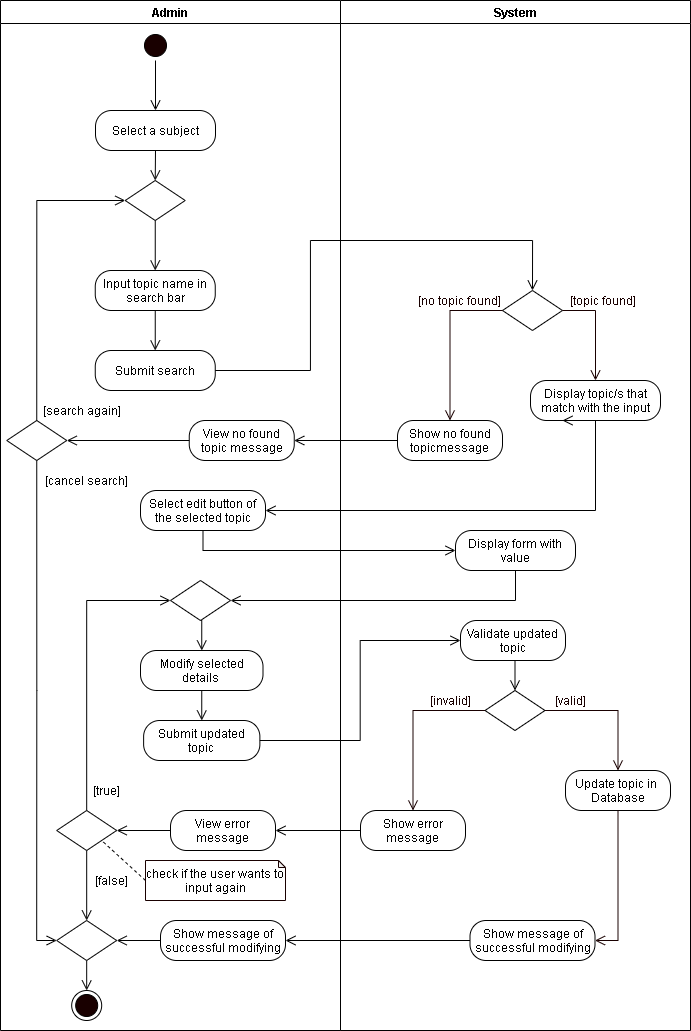

The diagram above was exported from draw.io. Its source (the exported page's mxGraphModel, read from the mxfile embedded in the PNG):
<mxGraphModel dx="1089" dy="736" grid="1" gridSize="10" guides="1" tooltips="1" connect="1" arrows="1" fold="1" page="1" pageScale="1" pageWidth="850" pageHeight="1100" math="0" shadow="0">
  <root>
    <mxCell id="JepHNBWks08W_ER1qk0L-0" />
    <mxCell id="JepHNBWks08W_ER1qk0L-1" parent="JepHNBWks08W_ER1qk0L-0" />
    <mxCell id="84BHXZD1-INTAhXygogZ-0" value="Admin" style="swimlane;startSize=23;" parent="JepHNBWks08W_ER1qk0L-1" vertex="1">
      <mxGeometry x="40" y="10" width="340" height="1030" as="geometry" />
    </mxCell>
    <mxCell id="84BHXZD1-INTAhXygogZ-1" style="edgeStyle=orthogonalEdgeStyle;rounded=0;orthogonalLoop=1;jettySize=auto;html=1;exitX=0.5;exitY=1;exitDx=0;exitDy=0;entryX=0.5;entryY=0;entryDx=0;entryDy=0;endArrow=open;endFill=0;endSize=8;" parent="84BHXZD1-INTAhXygogZ-0" source="84BHXZD1-INTAhXygogZ-2" edge="1">
      <mxGeometry relative="1" as="geometry">
        <mxPoint x="155" y="110" as="targetPoint" />
      </mxGeometry>
    </mxCell>
    <mxCell id="84BHXZD1-INTAhXygogZ-2" value="" style="ellipse;html=1;shape=startState;fillColor=#190000;" parent="84BHXZD1-INTAhXygogZ-0" vertex="1">
      <mxGeometry x="140" y="30" width="30" height="30" as="geometry" />
    </mxCell>
    <mxCell id="84BHXZD1-INTAhXygogZ-4" style="edgeStyle=orthogonalEdgeStyle;rounded=0;orthogonalLoop=1;jettySize=auto;html=1;exitX=0.5;exitY=1;exitDx=0;exitDy=0;entryX=0.5;entryY=0;entryDx=0;entryDy=0;endArrow=open;endFill=0;endSize=8;" parent="84BHXZD1-INTAhXygogZ-0" source="84BHXZD1-INTAhXygogZ-5" target="84BHXZD1-INTAhXygogZ-6" edge="1">
      <mxGeometry relative="1" as="geometry" />
    </mxCell>
    <mxCell id="84BHXZD1-INTAhXygogZ-5" value="Modify selected details&amp;nbsp;" style="rounded=1;whiteSpace=wrap;html=1;arcSize=40;" parent="84BHXZD1-INTAhXygogZ-0" vertex="1">
      <mxGeometry x="140" y="650" width="122.5" height="40" as="geometry" />
    </mxCell>
    <mxCell id="84BHXZD1-INTAhXygogZ-6" value="Submit updated topic" style="rounded=1;whiteSpace=wrap;html=1;arcSize=40;" parent="84BHXZD1-INTAhXygogZ-0" vertex="1">
      <mxGeometry x="143.12" y="720" width="116.25" height="40" as="geometry" />
    </mxCell>
    <mxCell id="84BHXZD1-INTAhXygogZ-7" style="edgeStyle=orthogonalEdgeStyle;rounded=0;orthogonalLoop=1;jettySize=auto;html=1;exitX=0.5;exitY=1;exitDx=0;exitDy=0;entryX=0.5;entryY=0;entryDx=0;entryDy=0;endArrow=open;endFill=0;endSize=8;" parent="84BHXZD1-INTAhXygogZ-0" source="84BHXZD1-INTAhXygogZ-8" target="84BHXZD1-INTAhXygogZ-5" edge="1">
      <mxGeometry relative="1" as="geometry" />
    </mxCell>
    <mxCell id="84BHXZD1-INTAhXygogZ-8" value="" style="rhombus;whiteSpace=wrap;html=1;" parent="84BHXZD1-INTAhXygogZ-0" vertex="1">
      <mxGeometry x="170" y="580" width="60" height="40" as="geometry" />
    </mxCell>
    <mxCell id="84BHXZD1-INTAhXygogZ-9" style="edgeStyle=orthogonalEdgeStyle;rounded=0;orthogonalLoop=1;jettySize=auto;html=1;exitX=0.5;exitY=0;exitDx=0;exitDy=0;entryX=0;entryY=0.5;entryDx=0;entryDy=0;endArrow=open;endFill=0;endSize=8;" parent="84BHXZD1-INTAhXygogZ-0" source="84BHXZD1-INTAhXygogZ-11" target="84BHXZD1-INTAhXygogZ-8" edge="1">
      <mxGeometry relative="1" as="geometry" />
    </mxCell>
    <mxCell id="84BHXZD1-INTAhXygogZ-10" style="edgeStyle=orthogonalEdgeStyle;rounded=0;orthogonalLoop=1;jettySize=auto;html=1;exitX=0.5;exitY=1;exitDx=0;exitDy=0;endArrow=open;endFill=0;endSize=8;startArrow=none;" parent="84BHXZD1-INTAhXygogZ-0" source="84BHXZD1-INTAhXygogZ-11" target="5706yc1-wjI88CdbjtU5-2" edge="1">
      <mxGeometry relative="1" as="geometry">
        <mxPoint x="86.69" y="930" as="targetPoint" />
        <Array as="points" />
      </mxGeometry>
    </mxCell>
    <mxCell id="84BHXZD1-INTAhXygogZ-11" value="" style="rhombus;whiteSpace=wrap;html=1;" parent="84BHXZD1-INTAhXygogZ-0" vertex="1">
      <mxGeometry x="56.18000000000001" y="810" width="60" height="40" as="geometry" />
    </mxCell>
    <mxCell id="84BHXZD1-INTAhXygogZ-12" value="[true]" style="text;html=1;align=center;verticalAlign=middle;resizable=0;points=[];autosize=1;strokeColor=none;" parent="84BHXZD1-INTAhXygogZ-0" vertex="1">
      <mxGeometry x="86.18" y="780" width="40" height="20" as="geometry" />
    </mxCell>
    <mxCell id="84BHXZD1-INTAhXygogZ-13" style="rounded=0;orthogonalLoop=1;jettySize=auto;html=1;exitX=0;exitY=0.5;exitDx=0;exitDy=0;exitPerimeter=0;entryX=1;entryY=1;entryDx=0;entryDy=0;endArrow=none;endFill=0;endSize=8;dashed=1;" parent="84BHXZD1-INTAhXygogZ-0" source="84BHXZD1-INTAhXygogZ-14" target="84BHXZD1-INTAhXygogZ-11" edge="1">
      <mxGeometry relative="1" as="geometry" />
    </mxCell>
    <mxCell id="84BHXZD1-INTAhXygogZ-14" value="check if the user wants to input again" style="shape=note;whiteSpace=wrap;html=1;backgroundOutline=1;darkOpacity=0.05;strokeColor=#190000;size=7;" parent="84BHXZD1-INTAhXygogZ-0" vertex="1">
      <mxGeometry x="145" y="860" width="140" height="40" as="geometry" />
    </mxCell>
    <mxCell id="84BHXZD1-INTAhXygogZ-15" value="[false]" style="text;html=1;align=center;verticalAlign=middle;resizable=0;points=[];autosize=1;strokeColor=none;" parent="84BHXZD1-INTAhXygogZ-0" vertex="1">
      <mxGeometry x="86.18" y="870" width="50" height="20" as="geometry" />
    </mxCell>
    <mxCell id="84BHXZD1-INTAhXygogZ-16" value="" style="ellipse;html=1;shape=endState;fillColor=#190000;" parent="84BHXZD1-INTAhXygogZ-0" vertex="1">
      <mxGeometry x="71.18" y="990" width="30" height="30" as="geometry" />
    </mxCell>
    <mxCell id="dML7whYaH_vz-e8ijDH4-2" style="edgeStyle=orthogonalEdgeStyle;rounded=0;orthogonalLoop=1;jettySize=auto;html=1;exitX=0;exitY=0.5;exitDx=0;exitDy=0;endArrow=open;endFill=0;endSize=8;" parent="84BHXZD1-INTAhXygogZ-0" source="dML7whYaH_vz-e8ijDH4-0" target="84BHXZD1-INTAhXygogZ-11" edge="1">
      <mxGeometry relative="1" as="geometry" />
    </mxCell>
    <mxCell id="dML7whYaH_vz-e8ijDH4-0" value="View error message" style="rounded=1;whiteSpace=wrap;html=1;arcSize=40;" parent="84BHXZD1-INTAhXygogZ-0" vertex="1">
      <mxGeometry x="170" y="810" width="105" height="40" as="geometry" />
    </mxCell>
    <mxCell id="5706yc1-wjI88CdbjtU5-3" style="edgeStyle=orthogonalEdgeStyle;rounded=0;orthogonalLoop=1;jettySize=auto;html=1;exitX=0;exitY=0.5;exitDx=0;exitDy=0;entryX=1;entryY=0.5;entryDx=0;entryDy=0;endArrow=open;endFill=0;endSize=8;" parent="84BHXZD1-INTAhXygogZ-0" source="5706yc1-wjI88CdbjtU5-0" target="5706yc1-wjI88CdbjtU5-2" edge="1">
      <mxGeometry relative="1" as="geometry" />
    </mxCell>
    <mxCell id="5706yc1-wjI88CdbjtU5-0" value="Show message of successful modifying" style="rounded=1;whiteSpace=wrap;html=1;arcSize=40;" parent="84BHXZD1-INTAhXygogZ-0" vertex="1">
      <mxGeometry x="160" y="920" width="125" height="40" as="geometry" />
    </mxCell>
    <mxCell id="5706yc1-wjI88CdbjtU5-4" style="edgeStyle=orthogonalEdgeStyle;rounded=0;orthogonalLoop=1;jettySize=auto;html=1;exitX=0.5;exitY=1;exitDx=0;exitDy=0;entryX=0.5;entryY=0;entryDx=0;entryDy=0;endArrow=open;endFill=0;endSize=8;" parent="84BHXZD1-INTAhXygogZ-0" source="5706yc1-wjI88CdbjtU5-2" target="84BHXZD1-INTAhXygogZ-16" edge="1">
      <mxGeometry relative="1" as="geometry" />
    </mxCell>
    <mxCell id="5706yc1-wjI88CdbjtU5-2" value="" style="rhombus;whiteSpace=wrap;html=1;" parent="84BHXZD1-INTAhXygogZ-0" vertex="1">
      <mxGeometry x="56.18" y="920" width="60" height="40" as="geometry" />
    </mxCell>
    <mxCell id="xq26MbyrniE-WOELR5YU-3" value="Select edit button of the selected topic" style="rounded=1;whiteSpace=wrap;html=1;arcSize=40;" parent="84BHXZD1-INTAhXygogZ-0" vertex="1">
      <mxGeometry x="140" y="490" width="125" height="40" as="geometry" />
    </mxCell>
    <mxCell id="dMuc1-SQ_n5fGLoERlIj-0" value="Submit search" style="rounded=1;whiteSpace=wrap;html=1;arcSize=40;" parent="84BHXZD1-INTAhXygogZ-0" vertex="1">
      <mxGeometry x="94.74" y="350" width="120" height="40" as="geometry" />
    </mxCell>
    <mxCell id="xq26MbyrniE-WOELR5YU-1" value="[search again]" style="text;html=1;align=center;verticalAlign=middle;resizable=0;points=[];autosize=1;strokeColor=none;rotation=0;" parent="84BHXZD1-INTAhXygogZ-0" vertex="1">
      <mxGeometry x="36.18000000000001" y="400" width="90" height="20" as="geometry" />
    </mxCell>
    <mxCell id="xq26MbyrniE-WOELR5YU-2" value="[cancel search]" style="text;html=1;align=center;verticalAlign=middle;resizable=0;points=[];autosize=1;strokeColor=none;rotation=0;" parent="84BHXZD1-INTAhXygogZ-0" vertex="1">
      <mxGeometry x="36.18000000000001" y="470" width="100" height="20" as="geometry" />
    </mxCell>
    <mxCell id="xq26MbyrniE-WOELR5YU-7" value="View no found topic message" style="rounded=1;whiteSpace=wrap;html=1;arcSize=40;" parent="84BHXZD1-INTAhXygogZ-0" vertex="1">
      <mxGeometry x="188.75" y="420" width="105" height="40" as="geometry" />
    </mxCell>
    <mxCell id="dMuc1-SQ_n5fGLoERlIj-5" style="edgeStyle=orthogonalEdgeStyle;rounded=0;orthogonalLoop=1;jettySize=auto;html=1;exitX=0.5;exitY=1;exitDx=0;exitDy=0;entryX=0;entryY=0.5;entryDx=0;entryDy=0;endArrow=open;endFill=0;endSize=8;" parent="84BHXZD1-INTAhXygogZ-0" source="xq26MbyrniE-WOELR5YU-0" target="5706yc1-wjI88CdbjtU5-2" edge="1">
      <mxGeometry relative="1" as="geometry" />
    </mxCell>
    <mxCell id="xq26MbyrniE-WOELR5YU-0" value="" style="rhombus;whiteSpace=wrap;html=1;" parent="84BHXZD1-INTAhXygogZ-0" vertex="1">
      <mxGeometry x="6.25" y="420" width="60" height="40" as="geometry" />
    </mxCell>
    <mxCell id="xq26MbyrniE-WOELR5YU-19" style="edgeStyle=orthogonalEdgeStyle;rounded=0;orthogonalLoop=1;jettySize=auto;html=1;exitX=0;exitY=0.5;exitDx=0;exitDy=0;entryX=1;entryY=0.5;entryDx=0;entryDy=0;endArrow=open;endFill=0;endSize=8;" parent="84BHXZD1-INTAhXygogZ-0" source="xq26MbyrniE-WOELR5YU-7" target="xq26MbyrniE-WOELR5YU-0" edge="1">
      <mxGeometry relative="1" as="geometry" />
    </mxCell>
    <mxCell id="84BHXZD1-INTAhXygogZ-19" value="Validate updated topic" style="rounded=1;whiteSpace=wrap;html=1;arcSize=40;" parent="84BHXZD1-INTAhXygogZ-0" vertex="1">
      <mxGeometry x="460" y="620" width="105" height="40" as="geometry" />
    </mxCell>
    <mxCell id="84BHXZD1-INTAhXygogZ-20" value="" style="rhombus;whiteSpace=wrap;html=1;" parent="84BHXZD1-INTAhXygogZ-0" vertex="1">
      <mxGeometry x="484.5" y="690" width="60" height="40" as="geometry" />
    </mxCell>
    <mxCell id="84BHXZD1-INTAhXygogZ-21" style="edgeStyle=orthogonalEdgeStyle;rounded=0;orthogonalLoop=1;jettySize=auto;html=1;exitX=0.5;exitY=1;exitDx=0;exitDy=0;entryX=0.5;entryY=0;entryDx=0;entryDy=0;endArrow=open;endFill=0;endSize=8;" parent="84BHXZD1-INTAhXygogZ-0" source="84BHXZD1-INTAhXygogZ-19" target="84BHXZD1-INTAhXygogZ-20" edge="1">
      <mxGeometry relative="1" as="geometry" />
    </mxCell>
    <mxCell id="84BHXZD1-INTAhXygogZ-22" value="&lt;font color=&quot;#190000&quot;&gt;[valid]&lt;/font&gt;" style="text;html=1;align=center;verticalAlign=middle;resizable=0;points=[];autosize=1;strokeColor=none;fontColor=#FFFFFF;" parent="84BHXZD1-INTAhXygogZ-0" vertex="1">
      <mxGeometry x="544.5" y="690" width="50" height="20" as="geometry" />
    </mxCell>
    <mxCell id="84BHXZD1-INTAhXygogZ-23" value="&lt;font color=&quot;#190000&quot;&gt;[invalid]&lt;/font&gt;" style="text;html=1;align=center;verticalAlign=middle;resizable=0;points=[];autosize=1;strokeColor=none;fontColor=#FFFFFF;" parent="84BHXZD1-INTAhXygogZ-0" vertex="1">
      <mxGeometry x="420" y="690" width="60" height="20" as="geometry" />
    </mxCell>
    <mxCell id="84BHXZD1-INTAhXygogZ-24" value="Show error message" style="rounded=1;whiteSpace=wrap;html=1;arcSize=40;" parent="84BHXZD1-INTAhXygogZ-0" vertex="1">
      <mxGeometry x="360" y="810" width="105" height="40" as="geometry" />
    </mxCell>
    <mxCell id="84BHXZD1-INTAhXygogZ-26" value="Update topic in&amp;nbsp; Database" style="rounded=1;whiteSpace=wrap;html=1;arcSize=40;" parent="84BHXZD1-INTAhXygogZ-0" vertex="1">
      <mxGeometry x="565" y="770" width="105" height="40" as="geometry" />
    </mxCell>
    <mxCell id="84BHXZD1-INTAhXygogZ-27" style="edgeStyle=orthogonalEdgeStyle;rounded=0;orthogonalLoop=1;jettySize=auto;html=1;exitX=0;exitY=0.5;exitDx=0;exitDy=0;fontColor=#FFFFFF;endArrow=open;endFill=0;endSize=8;strokeColor=#190000;entryX=0.5;entryY=0;entryDx=0;entryDy=0;" parent="84BHXZD1-INTAhXygogZ-0" source="84BHXZD1-INTAhXygogZ-20" target="84BHXZD1-INTAhXygogZ-24" edge="1">
      <mxGeometry relative="1" as="geometry">
        <mxPoint x="410" y="750" as="targetPoint" />
      </mxGeometry>
    </mxCell>
    <mxCell id="84BHXZD1-INTAhXygogZ-28" style="edgeStyle=orthogonalEdgeStyle;rounded=0;orthogonalLoop=1;jettySize=auto;html=1;exitX=1;exitY=0.5;exitDx=0;exitDy=0;fontColor=#FFFFFF;endArrow=open;endFill=0;endSize=8;strokeColor=#190000;entryX=0.5;entryY=0;entryDx=0;entryDy=0;" parent="84BHXZD1-INTAhXygogZ-0" source="84BHXZD1-INTAhXygogZ-20" target="84BHXZD1-INTAhXygogZ-26" edge="1">
      <mxGeometry relative="1" as="geometry">
        <mxPoint x="610" y="750" as="targetPoint" />
      </mxGeometry>
    </mxCell>
    <mxCell id="84BHXZD1-INTAhXygogZ-30" value="Show message of successful modifying" style="rounded=1;whiteSpace=wrap;html=1;arcSize=40;" parent="84BHXZD1-INTAhXygogZ-0" vertex="1">
      <mxGeometry x="469.5" y="920" width="125" height="40" as="geometry" />
    </mxCell>
    <mxCell id="84BHXZD1-INTAhXygogZ-31" value="Display form with value" style="rounded=1;whiteSpace=wrap;html=1;arcSize=40;" parent="84BHXZD1-INTAhXygogZ-0" vertex="1">
      <mxGeometry x="455" y="530" width="120" height="40" as="geometry" />
    </mxCell>
    <mxCell id="xq26MbyrniE-WOELR5YU-12" value="Show no found topicmessage" style="rounded=1;whiteSpace=wrap;html=1;arcSize=40;" parent="84BHXZD1-INTAhXygogZ-0" vertex="1">
      <mxGeometry x="396.99" y="420" width="105" height="40" as="geometry" />
    </mxCell>
    <mxCell id="xq26MbyrniE-WOELR5YU-8" value="" style="rhombus;whiteSpace=wrap;html=1;" parent="84BHXZD1-INTAhXygogZ-0" vertex="1">
      <mxGeometry x="501.99" y="290" width="60" height="40" as="geometry" />
    </mxCell>
    <mxCell id="xq26MbyrniE-WOELR5YU-10" value="&lt;font color=&quot;#190000&quot;&gt;[topic found]&lt;/font&gt;" style="text;html=1;align=center;verticalAlign=middle;resizable=0;points=[];autosize=1;strokeColor=none;fontColor=#FFFFFF;" parent="84BHXZD1-INTAhXygogZ-0" vertex="1">
      <mxGeometry x="561.99" y="290" width="80" height="20" as="geometry" />
    </mxCell>
    <mxCell id="xq26MbyrniE-WOELR5YU-11" value="&lt;font color=&quot;#190000&quot;&gt;[no topic found]&lt;/font&gt;" style="text;html=1;align=center;verticalAlign=middle;resizable=0;points=[];autosize=1;strokeColor=none;fontColor=#FFFFFF;" parent="84BHXZD1-INTAhXygogZ-0" vertex="1">
      <mxGeometry x="409.49" y="290" width="100" height="20" as="geometry" />
    </mxCell>
    <mxCell id="xq26MbyrniE-WOELR5YU-14" style="edgeStyle=orthogonalEdgeStyle;rounded=0;orthogonalLoop=1;jettySize=auto;html=1;exitX=0;exitY=0.5;exitDx=0;exitDy=0;fontColor=#FFFFFF;endArrow=open;endFill=0;endSize=8;strokeColor=#190000;entryX=0.5;entryY=0;entryDx=0;entryDy=0;" parent="84BHXZD1-INTAhXygogZ-0" source="xq26MbyrniE-WOELR5YU-8" target="xq26MbyrniE-WOELR5YU-12" edge="1">
      <mxGeometry relative="1" as="geometry">
        <mxPoint x="-271.51" y="-80" as="targetPoint" />
      </mxGeometry>
    </mxCell>
    <mxCell id="xq26MbyrniE-WOELR5YU-16" value="Display topic/s that match with the input" style="rounded=1;whiteSpace=wrap;html=1;arcSize=40;" parent="84BHXZD1-INTAhXygogZ-0" vertex="1">
      <mxGeometry x="530" y="380" width="130" height="40" as="geometry" />
    </mxCell>
    <mxCell id="xq26MbyrniE-WOELR5YU-17" style="edgeStyle=orthogonalEdgeStyle;rounded=0;orthogonalLoop=1;jettySize=auto;html=1;exitX=1;exitY=0.5;exitDx=0;exitDy=0;fontColor=#FFFFFF;endArrow=open;endFill=0;endSize=8;strokeColor=#190000;entryX=0.5;entryY=0;entryDx=0;entryDy=0;" parent="84BHXZD1-INTAhXygogZ-0" source="xq26MbyrniE-WOELR5YU-8" target="xq26MbyrniE-WOELR5YU-16" edge="1">
      <mxGeometry relative="1" as="geometry">
        <mxPoint x="-111.50999999999999" y="-80" as="targetPoint" />
      </mxGeometry>
    </mxCell>
    <mxCell id="84BHXZD1-INTAhXygogZ-35" style="edgeStyle=orthogonalEdgeStyle;rounded=0;orthogonalLoop=1;jettySize=auto;html=1;exitX=0.5;exitY=1;exitDx=0;exitDy=0;endArrow=open;endFill=0;endSize=8;entryX=1;entryY=0.5;entryDx=0;entryDy=0;" parent="84BHXZD1-INTAhXygogZ-0" source="84BHXZD1-INTAhXygogZ-31" target="84BHXZD1-INTAhXygogZ-8" edge="1">
      <mxGeometry relative="1" as="geometry">
        <mxPoint x="198.75" y="620" as="targetPoint" />
      </mxGeometry>
    </mxCell>
    <mxCell id="84BHXZD1-INTAhXygogZ-36" style="edgeStyle=orthogonalEdgeStyle;rounded=0;orthogonalLoop=1;jettySize=auto;html=1;exitX=1;exitY=0.5;exitDx=0;exitDy=0;entryX=0;entryY=0.5;entryDx=0;entryDy=0;endArrow=open;endFill=0;endSize=8;" parent="84BHXZD1-INTAhXygogZ-0" source="84BHXZD1-INTAhXygogZ-6" target="84BHXZD1-INTAhXygogZ-19" edge="1">
      <mxGeometry relative="1" as="geometry" />
    </mxCell>
    <mxCell id="84BHXZD1-INTAhXygogZ-25" style="edgeStyle=orthogonalEdgeStyle;rounded=0;orthogonalLoop=1;jettySize=auto;html=1;exitX=0.5;exitY=1;exitDx=0;exitDy=0;entryX=1;entryY=0.5;entryDx=0;entryDy=0;fontColor=#FFFFFF;endArrow=open;endFill=0;endSize=8;strokeColor=#190000;" parent="84BHXZD1-INTAhXygogZ-0" source="84BHXZD1-INTAhXygogZ-26" target="84BHXZD1-INTAhXygogZ-30" edge="1">
      <mxGeometry relative="1" as="geometry" />
    </mxCell>
    <mxCell id="dML7whYaH_vz-e8ijDH4-1" style="edgeStyle=orthogonalEdgeStyle;rounded=0;orthogonalLoop=1;jettySize=auto;html=1;exitX=0;exitY=0.5;exitDx=0;exitDy=0;entryX=1;entryY=0.5;entryDx=0;entryDy=0;endArrow=open;endFill=0;endSize=8;" parent="84BHXZD1-INTAhXygogZ-0" source="84BHXZD1-INTAhXygogZ-24" target="dML7whYaH_vz-e8ijDH4-0" edge="1">
      <mxGeometry relative="1" as="geometry" />
    </mxCell>
    <mxCell id="5706yc1-wjI88CdbjtU5-1" style="edgeStyle=orthogonalEdgeStyle;rounded=0;orthogonalLoop=1;jettySize=auto;html=1;exitX=0;exitY=0.5;exitDx=0;exitDy=0;entryX=1;entryY=0.5;entryDx=0;entryDy=0;endArrow=open;endFill=0;endSize=8;" parent="84BHXZD1-INTAhXygogZ-0" source="84BHXZD1-INTAhXygogZ-30" target="5706yc1-wjI88CdbjtU5-0" edge="1">
      <mxGeometry relative="1" as="geometry" />
    </mxCell>
    <mxCell id="dMuc1-SQ_n5fGLoERlIj-1" style="edgeStyle=orthogonalEdgeStyle;rounded=0;orthogonalLoop=1;jettySize=auto;html=1;exitX=0.5;exitY=1;exitDx=0;exitDy=0;endArrow=open;endFill=0;endSize=8;" parent="84BHXZD1-INTAhXygogZ-0" source="xq26MbyrniE-WOELR5YU-4" target="dMuc1-SQ_n5fGLoERlIj-0" edge="1">
      <mxGeometry relative="1" as="geometry" />
    </mxCell>
    <mxCell id="xq26MbyrniE-WOELR5YU-4" value="Input topic name in search bar" style="rounded=1;whiteSpace=wrap;html=1;arcSize=40;" parent="84BHXZD1-INTAhXygogZ-0" vertex="1">
      <mxGeometry x="94.74000000000001" y="270" width="120" height="40" as="geometry" />
    </mxCell>
    <mxCell id="xq26MbyrniE-WOELR5YU-5" style="edgeStyle=orthogonalEdgeStyle;rounded=0;orthogonalLoop=1;jettySize=auto;html=1;exitX=0.5;exitY=1;exitDx=0;exitDy=0;entryX=0.5;entryY=0;entryDx=0;entryDy=0;endArrow=open;endFill=0;endSize=8;" parent="84BHXZD1-INTAhXygogZ-0" source="xq26MbyrniE-WOELR5YU-6" target="xq26MbyrniE-WOELR5YU-4" edge="1">
      <mxGeometry relative="1" as="geometry">
        <mxPoint x="-255.26" y="-135" as="targetPoint" />
      </mxGeometry>
    </mxCell>
    <mxCell id="xq26MbyrniE-WOELR5YU-6" value="" style="rhombus;whiteSpace=wrap;html=1;" parent="84BHXZD1-INTAhXygogZ-0" vertex="1">
      <mxGeometry x="124.74000000000001" y="180" width="60" height="40" as="geometry" />
    </mxCell>
    <mxCell id="xq26MbyrniE-WOELR5YU-15" style="edgeStyle=orthogonalEdgeStyle;rounded=0;orthogonalLoop=1;jettySize=auto;html=1;exitX=0.5;exitY=1;exitDx=0;exitDy=0;entryX=0.5;entryY=0;entryDx=0;entryDy=0;endArrow=open;endFill=0;endSize=8;" parent="84BHXZD1-INTAhXygogZ-0" source="xq26MbyrniE-WOELR5YU-16" edge="1">
      <mxGeometry relative="1" as="geometry">
        <mxPoint x="561.99" y="419.9999999999999" as="targetPoint" />
      </mxGeometry>
    </mxCell>
    <mxCell id="xq26MbyrniE-WOELR5YU-18" style="edgeStyle=orthogonalEdgeStyle;rounded=0;orthogonalLoop=1;jettySize=auto;html=1;exitX=0.5;exitY=0;exitDx=0;exitDy=0;entryX=0;entryY=0.5;entryDx=0;entryDy=0;endArrow=open;endFill=0;endSize=8;" parent="84BHXZD1-INTAhXygogZ-0" source="xq26MbyrniE-WOELR5YU-0" target="xq26MbyrniE-WOELR5YU-6" edge="1">
      <mxGeometry relative="1" as="geometry" />
    </mxCell>
    <mxCell id="xq26MbyrniE-WOELR5YU-20" style="edgeStyle=orthogonalEdgeStyle;rounded=0;orthogonalLoop=1;jettySize=auto;html=1;exitX=0.5;exitY=1;exitDx=0;exitDy=0;entryX=1;entryY=0.5;entryDx=0;entryDy=0;endArrow=open;endFill=0;endSize=8;" parent="84BHXZD1-INTAhXygogZ-0" source="xq26MbyrniE-WOELR5YU-16" target="xq26MbyrniE-WOELR5YU-3" edge="1">
      <mxGeometry relative="1" as="geometry" />
    </mxCell>
    <mxCell id="dMuc1-SQ_n5fGLoERlIj-2" style="edgeStyle=orthogonalEdgeStyle;rounded=0;orthogonalLoop=1;jettySize=auto;html=1;exitX=1;exitY=0.5;exitDx=0;exitDy=0;endArrow=open;endFill=0;endSize=8;entryX=0.5;entryY=0;entryDx=0;entryDy=0;" parent="84BHXZD1-INTAhXygogZ-0" source="dMuc1-SQ_n5fGLoERlIj-0" target="xq26MbyrniE-WOELR5YU-8" edge="1">
      <mxGeometry relative="1" as="geometry">
        <mxPoint x="330" y="330" as="targetPoint" />
        <Array as="points">
          <mxPoint x="310" y="370" />
          <mxPoint x="310" y="240" />
          <mxPoint x="532" y="240" />
        </Array>
      </mxGeometry>
    </mxCell>
    <mxCell id="xq26MbyrniE-WOELR5YU-13" style="edgeStyle=orthogonalEdgeStyle;rounded=0;orthogonalLoop=1;jettySize=auto;html=1;exitX=0;exitY=0.5;exitDx=0;exitDy=0;entryX=1;entryY=0.5;entryDx=0;entryDy=0;endArrow=open;endFill=0;endSize=8;" parent="84BHXZD1-INTAhXygogZ-0" source="xq26MbyrniE-WOELR5YU-12" target="xq26MbyrniE-WOELR5YU-7" edge="1">
      <mxGeometry relative="1" as="geometry" />
    </mxCell>
    <mxCell id="dMuc1-SQ_n5fGLoERlIj-3" style="edgeStyle=orthogonalEdgeStyle;rounded=0;orthogonalLoop=1;jettySize=auto;html=1;exitX=0.5;exitY=1;exitDx=0;exitDy=0;entryX=0;entryY=0.5;entryDx=0;entryDy=0;endArrow=open;endFill=0;endSize=8;" parent="84BHXZD1-INTAhXygogZ-0" source="xq26MbyrniE-WOELR5YU-3" target="84BHXZD1-INTAhXygogZ-31" edge="1">
      <mxGeometry relative="1" as="geometry">
        <mxPoint x="202.5" y="510" as="sourcePoint" />
      </mxGeometry>
    </mxCell>
    <mxCell id="iqvXqrmvJI50d3E4z8AI-1" style="edgeStyle=orthogonalEdgeStyle;rounded=0;orthogonalLoop=1;jettySize=auto;html=1;exitX=0.5;exitY=1;exitDx=0;exitDy=0;entryX=0.5;entryY=0;entryDx=0;entryDy=0;endArrow=open;endFill=0;endSize=8;" edge="1" parent="84BHXZD1-INTAhXygogZ-0" source="iqvXqrmvJI50d3E4z8AI-0" target="xq26MbyrniE-WOELR5YU-6">
      <mxGeometry relative="1" as="geometry" />
    </mxCell>
    <mxCell id="iqvXqrmvJI50d3E4z8AI-0" value="Select a subject" style="rounded=1;whiteSpace=wrap;html=1;arcSize=40;" vertex="1" parent="84BHXZD1-INTAhXygogZ-0">
      <mxGeometry x="95" y="110" width="120" height="40" as="geometry" />
    </mxCell>
    <mxCell id="84BHXZD1-INTAhXygogZ-18" value="System" style="swimlane;" parent="JepHNBWks08W_ER1qk0L-1" vertex="1">
      <mxGeometry x="380" y="10" width="350" height="1030" as="geometry" />
    </mxCell>
  </root>
</mxGraphModel>